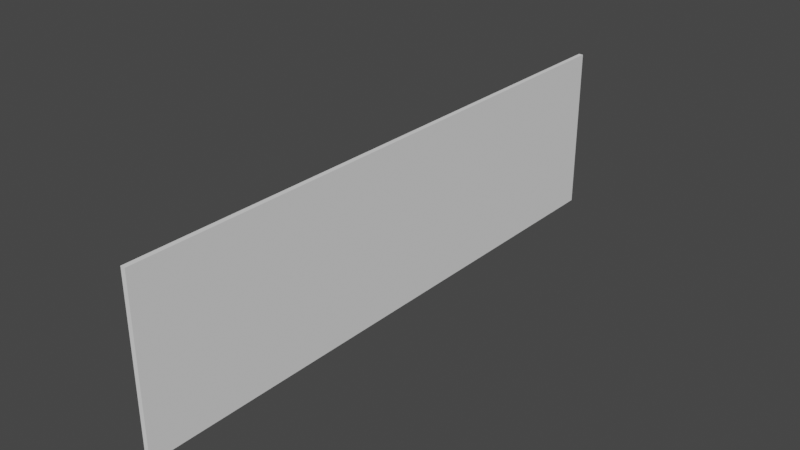 # Source: scrapFence.blend  (saved by Blender 2.93.21; exported with 4.5.12 LTS)
import bpy
from mathutils import Matrix  # noqa: F401  (used for matrix-valued properties, if any)

bpy.ops.wm.read_factory_settings(use_empty=True)
scene = bpy.context.scene
scene.name = 'Scene'

# ---- collections
col_collection = bpy.data.collections.new('Collection'); scene.collection.children.link(col_collection)

# ---- world
world_world = bpy.data.worlds.new('World'); scene.world = world_world
world_world.use_nodes = True; world_world.node_tree.nodes.clear()
_N = world_world.node_tree.nodes; _L = world_world.node_tree.links
n0 = _N.new('ShaderNodeOutputWorld'); n0.name = 'World Output'; n0.location = (300, 300)
n1 = _N.new('ShaderNodeBackground'); n1.name = 'Background'; n1.location = (10, 300)
n1.inputs[0].default_value = (0.05088, 0.05088, 0.05088, 1.0)
_L.new(n1.outputs[0], n0.inputs[0])
n0.is_active_output = True
world_world.color = (0.05088, 0.05088, 0.05088)
world_world.use_sun_shadow = False
world_world.sun_shadow_jitter_overblur = 0.0

# ---- meshes
me_cube_001 = bpy.data.meshes.new('Cube.001')
me_cube_001.from_pydata([(-1.0, -1.0, -1.0), (-1.0, -1.0, 1.0), (-1.0, 1.0, -1.0), (-1.0, 1.0, 1.0), (1.0, -1.0, -1.0), (1.0, -1.0, 1.0), (1.0, 1.0, -1.0), (1.0, 1.0, 1.0)], [], [(0, 1, 3, 2), (2, 3, 7, 6), (6, 7, 5, 4), (4, 5, 1, 0), (2, 6, 4, 0), (7, 3, 1, 5)])
_uv = me_cube_001.uv_layers.new(name='UVMap')
_uv.uv.foreach_set('vector', [0.375, 0.0, 0.625, 0.0, 0.625, 0.25, 0.375, 0.25, 0.375, 0.25, 0.625, 0.25, 0.625, 0.5, 0.375, 0.5, 0.375, 0.5, 0.625, 0.5, 0.625, 0.75, 0.375, 0.75, 0.375, 0.75, 0.625, 0.75, 0.625, 1.0, 0.375, 1.0, 0.125, 0.5, 0.375, 0.5, 0.375, 0.75, 0.125, 0.75, 0.625, 0.5, 0.875, 0.5, 0.875, 0.75, 0.625, 0.75])
me_cube_001.use_remesh_fix_poles = True
me_cube_001.use_remesh_preserve_attributes = False
me_cube_001.update()

# ---- objects
ob_cube = bpy.data.objects.new('Cube', me_cube_001)

# ---- transforms, parenting, visibility, modifiers, constraints
ob_cube.location = (0.0, 0.0, 0.0)
ob_cube.scale = (0.06445, 8.112, 2.313)

# ---- collection membership
col_collection.objects.link(ob_cube)

# ---- scene / render settings (as saved in the file)
scene.frame_start = 1; scene.frame_end = 250; scene.frame_set(1)
scene.render.engine = 'BLENDER_EEVEE_NEXT'
scene.cycles.use_denoising = False
scene.cycles.samples = 128
scene.cycles.sampling_pattern = 'TABULATED_SOBOL'
scene.cycles.use_adaptive_sampling = False
scene.cycles.use_light_tree = False
scene.view_settings.view_transform = 'Filmic'
bpy.context.view_layer.update()

# ---- added for rendering (the .blend has no active camera and no usable light): camera, sun
cam_auto = bpy.data.cameras.new('AutoCamera')
cam_auto.lens = 50.0
cam_auto.sensor_width = 36.0
cam_auto.clip_end = 1000.0
ob_auto_camera = bpy.data.objects.new('AutoCamera', cam_auto)
scene.collection.objects.link(ob_auto_camera)
ob_auto_camera.location = (15.6096, -18.7315, 12.4877)
ob_auto_camera.rotation_euler = (1.09748, -7.21219e-08, 0.694738)
scene.camera = ob_auto_camera
light_auto_sun = bpy.data.lights.new('AutoSun', 'SUN')
light_auto_sun.energy = 3.0
light_auto_sun.angle = 0.0523599
ob_auto_sun = bpy.data.objects.new('AutoSun', light_auto_sun)
scene.collection.objects.link(ob_auto_sun)
ob_auto_sun.rotation_euler = (0.872665, 0.174533, 0.523599)
bpy.context.view_layer.update()
